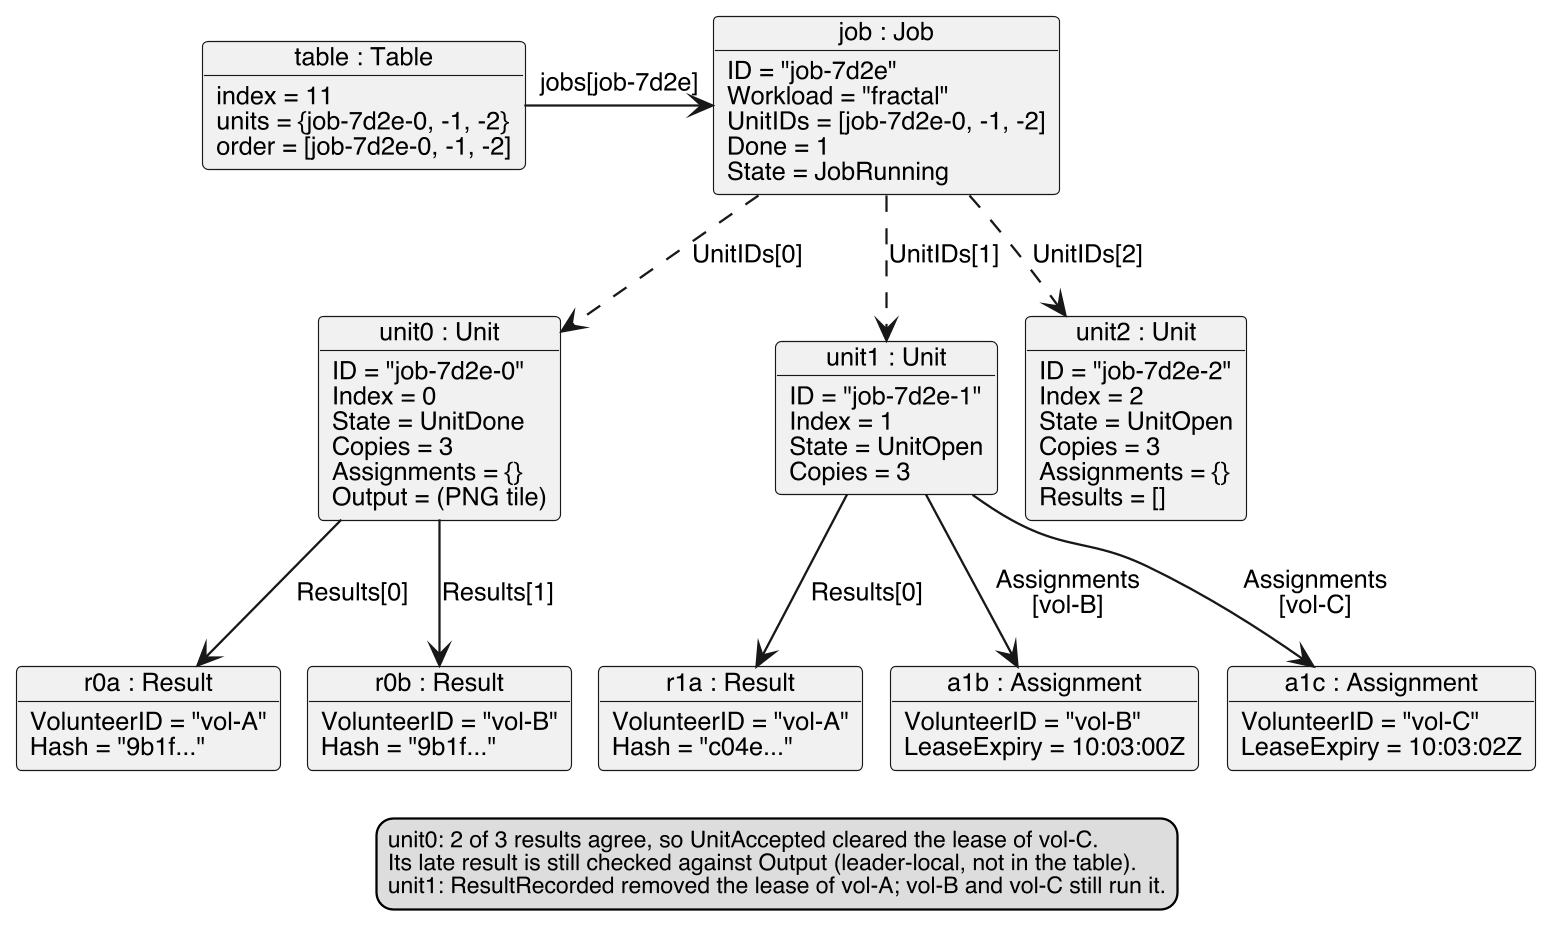

The diagram above was rendered by PlantUML. Its source (embedded in the PNG):
@startuml i3-task-table-object
' I3 (implementation, object): the task table during one fractal job. Owner: team.
' Field names are from internal/tasktable/table.go. IDs and hashes are shortened.
' Table.index 12 = 1 JobAdded + unit 0 (3 UnitAssigned, 2 ResultRecorded,
' 1 UnitAccepted) + unit 1 (3 UnitAssigned, 1 ResultRecorded).
skinparam dpi 220
skinparam monochrome true
skinparam shadowing false
skinparam defaultFontName Helvetica
skinparam defaultFontSize 11
skinparam legendFontSize 10
skinparam nodesep 12
skinparam ranksep 40

object "table : Table" as T {
  index = 11
  units = {job-7d2e-0, -1, -2}
  order = [job-7d2e-0, -1, -2]
}

object "job : Job" as J {
  ID = "job-7d2e"
  Workload = "fractal"
  UnitIDs = [job-7d2e-0, -1, -2]
  Done = 1
  State = JobRunning
}

object "unit0 : Unit" as U0 {
  ID = "job-7d2e-0"
  Index = 0
  State = UnitDone
  Copies = 3
  Assignments = {}
  Output = (PNG tile)
}

object "r0a : Result" as R0A {
  VolunteerID = "vol-A"
  Hash = "9b1f..."
}

object "r0b : Result" as R0B {
  VolunteerID = "vol-B"
  Hash = "9b1f..."
}

object "unit1 : Unit" as U1 {
  ID = "job-7d2e-1"
  Index = 1
  State = UnitOpen
  Copies = 3
}

object "r1a : Result" as R1A {
  VolunteerID = "vol-A"
  Hash = "c04e..."
}

object "a1b : Assignment" as A1B {
  VolunteerID = "vol-B"
  LeaseExpiry = 10:03:00Z
}

object "a1c : Assignment" as A1C {
  VolunteerID = "vol-C"
  LeaseExpiry = 10:03:02Z
}

object "unit2 : Unit" as U2 {
  ID = "job-7d2e-2"
  Index = 2
  State = UnitOpen
  Copies = 3
  Assignments = {}
  Results = []
}

T -right-> J : jobs[job-7d2e]
J ..> U0 : UnitIDs[0]
J ..> U1 : UnitIDs[1]
J ..> U2 : UnitIDs[2]
U0 --> R0A : Results[0]
U0 --> R0B : Results[1]
U1 --> R1A : Results[0]
U1 --> A1B : Assignments\n[vol-B]
U1 --> A1C : Assignments\n[vol-C]

legend bottom
  unit0: 2 of 3 results agree, so UnitAccepted cleared the lease of vol-C.
  Its late result is still checked against Output (leader-local, not in the table).
  unit1: ResultRecorded removed the lease of vol-A; vol-B and vol-C still run it.
endlegend
@enduml